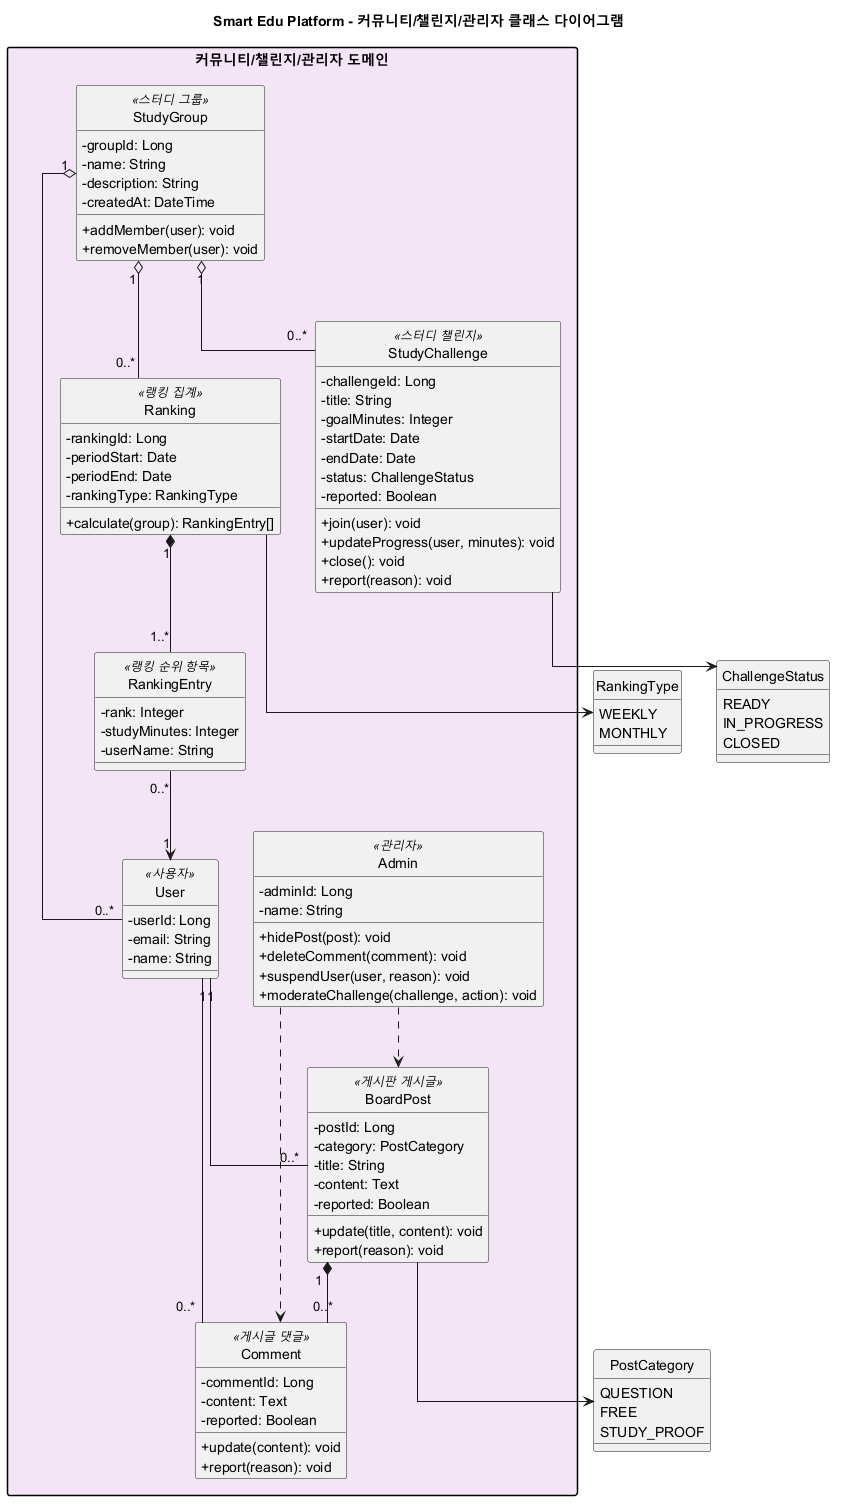

The diagram above was rendered by PlantUML. Its source (embedded in the PNG):
@startuml class-diagram-community-admin
title Smart Edu Platform - 커뮤니티/챌린지/관리자 클래스 다이어그램

skinparam classAttributeIconSize 0
skinparam shadowing false
skinparam linetype ortho
skinparam packageStyle rectangle
hide circle

package "커뮤니티/챌린지/관리자 도메인" #F3E5F5 {
  class User <<사용자>> {
    - userId: Long
    - email: String
    - name: String
  }

  class Admin <<관리자>> {
    - adminId: Long
    - name: String
    + hidePost(post): void
    + deleteComment(comment): void
    + suspendUser(user, reason): void
    + moderateChallenge(challenge, action): void
  }

  class BoardPost <<게시판 게시글>> {
    - postId: Long
    - category: PostCategory
    - title: String
    - content: Text
    - reported: Boolean
    + update(title, content): void
    + report(reason): void
  }

  class Comment <<게시글 댓글>> {
    - commentId: Long
    - content: Text
    - reported: Boolean
    + update(content): void
    + report(reason): void
  }

  class StudyGroup <<스터디 그룹>> {
    - groupId: Long
    - name: String
    - description: String
    - createdAt: DateTime
    + addMember(user): void
    + removeMember(user): void
  }

  class StudyChallenge <<스터디 챌린지>> {
    - challengeId: Long
    - title: String
    - goalMinutes: Integer
    - startDate: Date
    - endDate: Date
    - status: ChallengeStatus
    - reported: Boolean
    + join(user): void
    + updateProgress(user, minutes): void
    + close(): void
    + report(reason): void
  }

  class Ranking <<랭킹 집계>> {
    - rankingId: Long
    - periodStart: Date
    - periodEnd: Date
    - rankingType: RankingType
    + calculate(group): RankingEntry[]
  }

  class RankingEntry <<랭킹 순위 항목>> {
    - rank: Integer
    - studyMinutes: Integer
    - userName: String
  }
}

enum PostCategory {
  QUESTION
  FREE
  STUDY_PROOF
}

enum ChallengeStatus {
  READY
  IN_PROGRESS
  CLOSED
}

enum RankingType {
  WEEKLY
  MONTHLY
}

User "1" -- "0..*" BoardPost
User "1" -- "0..*" Comment
BoardPost "1" *-- "0..*" Comment
StudyGroup "1" o-- "0..*" User
StudyGroup "1" o-- "0..*" StudyChallenge
StudyGroup "1" o-- "0..*" Ranking
Ranking "1" *-- "1..*" RankingEntry
RankingEntry "0..*" --> "1" User
Admin ..> BoardPost
Admin ..> Comment
BoardPost --> PostCategory
StudyChallenge --> ChallengeStatus
Ranking --> RankingType
@enduml